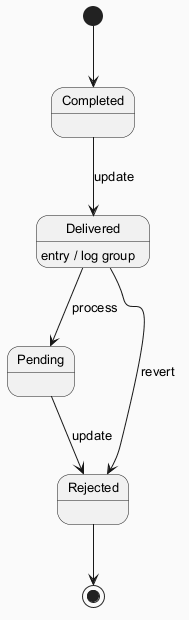

The diagram above was rendered by PlantUML. Its source (embedded in the PNG):
@startuml
skinparam backgroundColor #FAFAFA
skinparam classBackgroundColor #FFF3E0
skinparam classBorderColor #E65100
skinparam defaultFontSize 13
[*] --> Completed
Completed --> Delivered : update
Delivered --> Pending : process
Delivered : entry / log group
Pending --> Rejected : update
Delivered --> Rejected : revert
Rejected --> [*]
@enduml